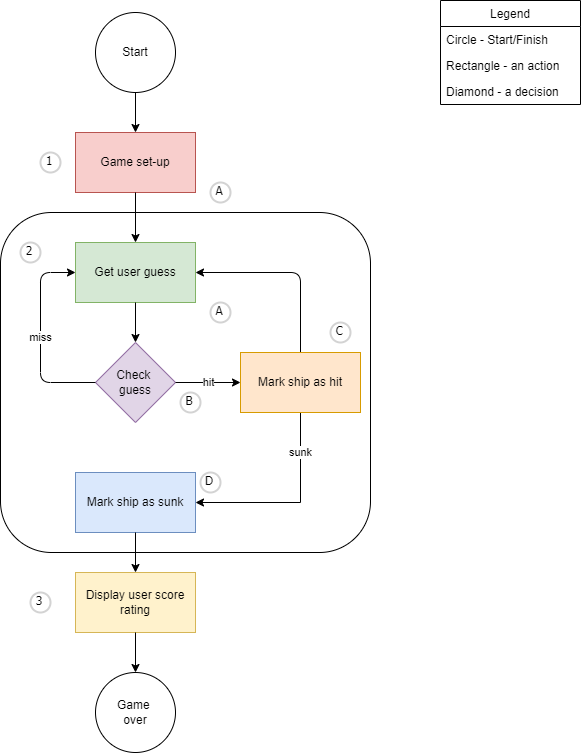

The diagram above was exported from draw.io. Its source (the exported page's mxGraphModel, read from the mxfile embedded in the PNG):
<mxGraphModel dx="667" dy="440" grid="1" gridSize="10" guides="1" tooltips="1" connect="1" arrows="1" fold="1" page="1" pageScale="1" pageWidth="850" pageHeight="1100" math="0" shadow="0">
  <root>
    <mxCell id="0" />
    <mxCell id="1" value="main" style="" parent="0" />
    <mxCell id="17" value="Legend" style="swimlane;fontStyle=0;childLayout=stackLayout;horizontal=1;startSize=26;horizontalStack=0;resizeParent=1;resizeParentMax=0;resizeLast=0;collapsible=1;marginBottom=0;" parent="1" vertex="1">
      <mxGeometry x="690" y="18" width="140" height="104" as="geometry" />
    </mxCell>
    <mxCell id="20" value="Circle - Start/Finish" style="text;strokeColor=none;fillColor=none;align=left;verticalAlign=top;spacingLeft=4;spacingRight=4;overflow=hidden;rotatable=0;points=[[0,0.5],[1,0.5]];portConstraint=eastwest;" parent="17" vertex="1">
      <mxGeometry y="26" width="140" height="26" as="geometry" />
    </mxCell>
    <mxCell id="19" value="Rectangle - an action" style="text;strokeColor=none;fillColor=none;align=left;verticalAlign=top;spacingLeft=4;spacingRight=4;overflow=hidden;rotatable=0;points=[[0,0.5],[1,0.5]];portConstraint=eastwest;" parent="17" vertex="1">
      <mxGeometry y="52" width="140" height="26" as="geometry" />
    </mxCell>
    <mxCell id="18" value="Diamond - a decision" style="text;strokeColor=none;fillColor=none;align=left;verticalAlign=top;spacingLeft=4;spacingRight=4;overflow=hidden;rotatable=0;points=[[0,0.5],[1,0.5]];portConstraint=eastwest;" parent="17" vertex="1">
      <mxGeometry y="78" width="140" height="26" as="geometry" />
    </mxCell>
    <mxCell id="22" value="" style="rounded=1;whiteSpace=wrap;html=1;movable=1;resizable=1;rotatable=1;deletable=1;editable=1;connectable=1;" parent="1" vertex="1">
      <mxGeometry x="250" y="230" width="370" height="340" as="geometry" />
    </mxCell>
    <UserObject label="&lt;span style=&quot;font-size: 12px&quot;&gt;Game set-up&lt;/span&gt;" id="4">
      <mxCell style="rounded=0;whiteSpace=wrap;html=1;fillColor=#f8cecc;strokeColor=#b85450;" parent="1" vertex="1">
        <mxGeometry x="325" y="150" width="120" height="60" as="geometry" />
      </mxCell>
    </UserObject>
    <mxCell id="5" value="&lt;span style=&quot;font-size: 12px&quot;&gt;Get user guess&lt;/span&gt;" style="rounded=0;whiteSpace=wrap;html=1;fillColor=#d5e8d4;strokeColor=#82b366;" parent="1" vertex="1">
      <mxGeometry x="325" y="260" width="120" height="60" as="geometry" />
    </mxCell>
    <mxCell id="14" style="edgeStyle=none;html=1;exitX=0.5;exitY=1;exitDx=0;exitDy=0;entryX=0.5;entryY=0;entryDx=0;entryDy=0;" parent="1" source="4" target="5" edge="1">
      <mxGeometry relative="1" as="geometry" />
    </mxCell>
    <mxCell id="6" value="Check &lt;br&gt;guess" style="rhombus;whiteSpace=wrap;html=1;fillColor=#e1d5e7;strokeColor=#9673a6;" parent="1" vertex="1">
      <mxGeometry x="345" y="360" width="80" height="80" as="geometry" />
    </mxCell>
    <mxCell id="10" style="edgeStyle=none;html=1;exitX=0.5;exitY=1;exitDx=0;exitDy=0;entryX=0.5;entryY=0;entryDx=0;entryDy=0;" parent="1" source="5" target="6" edge="1">
      <mxGeometry relative="1" as="geometry" />
    </mxCell>
    <mxCell id="11" value="miss" style="endArrow=classic;html=1;exitX=0;exitY=0.5;exitDx=0;exitDy=0;entryX=0;entryY=0.5;entryDx=0;entryDy=0;" parent="1" source="6" target="5" edge="1">
      <mxGeometry width="50" height="50" relative="1" as="geometry">
        <mxPoint x="440" y="470" as="sourcePoint" />
        <mxPoint x="490" y="420" as="targetPoint" />
        <Array as="points">
          <mxPoint x="290" y="400" />
          <mxPoint x="290" y="290" />
        </Array>
      </mxGeometry>
    </mxCell>
    <mxCell id="39" style="edgeStyle=none;html=1;exitX=0.5;exitY=0;exitDx=0;exitDy=0;entryX=1;entryY=0.5;entryDx=0;entryDy=0;" parent="1" source="12" target="5" edge="1">
      <mxGeometry relative="1" as="geometry">
        <Array as="points">
          <mxPoint x="550" y="290" />
        </Array>
      </mxGeometry>
    </mxCell>
    <mxCell id="-CvwGCBz1DSBVIMzxxdN-270" style="edgeStyle=orthogonalEdgeStyle;rounded=0;orthogonalLoop=1;jettySize=auto;html=1;exitX=0.5;exitY=1;exitDx=0;exitDy=0;entryX=1;entryY=0.5;entryDx=0;entryDy=0;" parent="1" source="12" target="15" edge="1">
      <mxGeometry relative="1" as="geometry" />
    </mxCell>
    <mxCell id="-CvwGCBz1DSBVIMzxxdN-271" value="sunk" style="edgeLabel;html=1;align=center;verticalAlign=middle;resizable=0;points=[];" parent="-CvwGCBz1DSBVIMzxxdN-270" vertex="1" connectable="0">
      <mxGeometry x="-0.6001" y="-1" relative="1" as="geometry">
        <mxPoint as="offset" />
      </mxGeometry>
    </mxCell>
    <mxCell id="12" value="Mark ship as hit" style="rounded=0;whiteSpace=wrap;html=1;fillColor=#ffe6cc;strokeColor=#d79b00;" parent="1" vertex="1">
      <mxGeometry x="490" y="370" width="120" height="60" as="geometry" />
    </mxCell>
    <mxCell id="13" value="hit" style="edgeStyle=none;html=1;exitX=1;exitY=0.5;exitDx=0;exitDy=0;entryX=0;entryY=0.5;entryDx=0;entryDy=0;" parent="1" source="6" target="12" edge="1">
      <mxGeometry relative="1" as="geometry" />
    </mxCell>
    <mxCell id="15" value="Mark ship as sunk" style="rounded=0;whiteSpace=wrap;html=1;fillColor=#dae8fc;strokeColor=#6c8ebf;" parent="1" vertex="1">
      <mxGeometry x="325" y="490" width="120" height="60" as="geometry" />
    </mxCell>
    <mxCell id="23" value="Display user score rating" style="rounded=0;whiteSpace=wrap;html=1;fillColor=#fff2cc;strokeColor=#d6b656;" parent="1" vertex="1">
      <mxGeometry x="325" y="590" width="120" height="60" as="geometry" />
    </mxCell>
    <mxCell id="24" style="edgeStyle=none;html=1;exitX=0.5;exitY=1;exitDx=0;exitDy=0;entryX=0.5;entryY=0;entryDx=0;entryDy=0;" parent="1" source="15" target="23" edge="1">
      <mxGeometry relative="1" as="geometry" />
    </mxCell>
    <mxCell id="25" value="Game &lt;br&gt;over" style="ellipse;whiteSpace=wrap;html=1;aspect=fixed;" parent="1" vertex="1">
      <mxGeometry x="345" y="690" width="80" height="80" as="geometry" />
    </mxCell>
    <mxCell id="27" style="edgeStyle=none;html=1;exitX=0.5;exitY=1;exitDx=0;exitDy=0;entryX=0.5;entryY=0;entryDx=0;entryDy=0;" parent="1" source="26" target="4" edge="1">
      <mxGeometry relative="1" as="geometry" />
    </mxCell>
    <mxCell id="26" value="Start" style="ellipse;whiteSpace=wrap;html=1;aspect=fixed;" parent="1" vertex="1">
      <mxGeometry x="345" y="30" width="80" height="80" as="geometry" />
    </mxCell>
    <mxCell id="32" value="1" style="ellipse;whiteSpace=wrap;html=1;aspect=fixed;strokeWidth=2;fontFamily=Tahoma;spacingBottom=4;spacingRight=2;strokeColor=#d3d3d3;" parent="1" vertex="1">
      <mxGeometry x="290" y="170" width="20" height="20" as="geometry" />
    </mxCell>
    <mxCell id="33" value="2" style="ellipse;whiteSpace=wrap;html=1;aspect=fixed;strokeWidth=2;fontFamily=Tahoma;spacingBottom=4;spacingRight=2;strokeColor=#d3d3d3;" parent="1" vertex="1">
      <mxGeometry x="270" y="260" width="20" height="20" as="geometry" />
    </mxCell>
    <mxCell id="34" value="3" style="ellipse;whiteSpace=wrap;html=1;aspect=fixed;strokeWidth=2;fontFamily=Tahoma;spacingBottom=4;spacingRight=2;strokeColor=#d3d3d3;" parent="1" vertex="1">
      <mxGeometry x="280" y="610" width="20" height="20" as="geometry" />
    </mxCell>
    <mxCell id="37" value="A" style="ellipse;whiteSpace=wrap;html=1;aspect=fixed;strokeWidth=2;fontFamily=Tahoma;spacingBottom=4;spacingRight=2;strokeColor=#d3d3d3;" parent="1" vertex="1">
      <mxGeometry x="460" y="200" width="20" height="20" as="geometry" />
    </mxCell>
    <mxCell id="38" value="B" style="ellipse;whiteSpace=wrap;html=1;aspect=fixed;strokeWidth=2;fontFamily=Tahoma;spacingBottom=4;spacingRight=2;strokeColor=#d3d3d3;" parent="1" vertex="1">
      <mxGeometry x="430" y="410" width="20" height="20" as="geometry" />
    </mxCell>
    <mxCell id="40" value="A" style="ellipse;whiteSpace=wrap;html=1;aspect=fixed;strokeWidth=2;fontFamily=Tahoma;spacingBottom=4;spacingRight=2;strokeColor=#d3d3d3;" parent="1" vertex="1">
      <mxGeometry x="460" y="320" width="20" height="20" as="geometry" />
    </mxCell>
    <mxCell id="28" style="edgeStyle=none;html=1;exitX=0.5;exitY=1;exitDx=0;exitDy=0;entryX=0.5;entryY=0;entryDx=0;entryDy=0;" parent="1" source="23" target="25" edge="1">
      <mxGeometry relative="1" as="geometry" />
    </mxCell>
    <mxCell id="-CvwGCBz1DSBVIMzxxdN-214" value="C" style="ellipse;whiteSpace=wrap;html=1;aspect=fixed;strokeWidth=2;fontFamily=Tahoma;spacingBottom=4;spacingRight=2;strokeColor=#d3d3d3;" parent="1" vertex="1">
      <mxGeometry x="580" y="340" width="20" height="20" as="geometry" />
    </mxCell>
    <mxCell id="-CvwGCBz1DSBVIMzxxdN-218" value="D" style="ellipse;whiteSpace=wrap;html=1;aspect=fixed;strokeWidth=2;fontFamily=Tahoma;spacingBottom=4;spacingRight=2;strokeColor=#d3d3d3;" parent="1" vertex="1">
      <mxGeometry x="450" y="490" width="20" height="20" as="geometry" />
    </mxCell>
  </root>
</mxGraphModel>